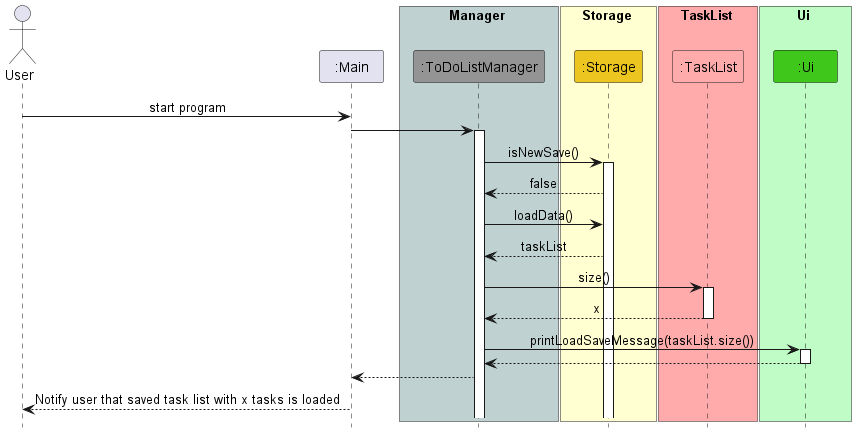

The diagram above was rendered by PlantUML. Its source (embedded in the PNG):
@startuml
!include Style.puml

actor User

participant ":Main" as Main

box Manager COLOR_MAIN_LIGHT
participant ":ToDoListManager" as ToDoListManager COLOR_MAIN
end box

box Storage COLOR_STORAGE_LIGHT
participant ":Storage" as Storage COLOR_STORAGE
end box

box TaskList COLOR_TASK_LIST_LIGHT
participant ":TaskList" as TaskList COLOR_TASK_LIST_LIGHT
end box

box Ui COLOR_UI_LIGHT
participant ":Ui" as Ui COLOR_UI

User -> Main: start program
Main -> ToDoListManager
activate ToDoListManager
ToDoListManager -> Storage: isNewSave()
activate Storage
Storage --> ToDoListManager: false
ToDoListManager -> Storage: loadData()
Storage --> ToDoListManager: taskList
ToDoListManager -> TaskList: size()
activate TaskList
TaskList --> ToDoListManager: x
deactivate TaskList
ToDoListManager -> Ui:printLoadSaveMessage(taskList.size())
activate Ui
Ui --> ToDoListManager
deactivate Ui
ToDoListManager --> Main
Main --> User: Notify user that saved task list with x tasks is loaded
@enduml